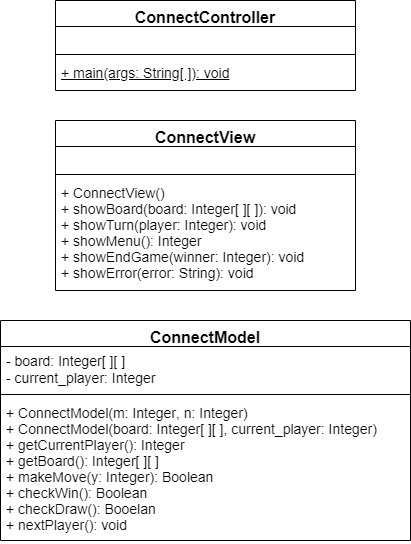

The diagram above was exported from draw.io. Its source (the exported page's mxGraphModel, read from the mxfile embedded in the PNG):
<mxGraphModel dx="1422" dy="1845" grid="1" gridSize="10" guides="1" tooltips="1" connect="1" arrows="1" fold="1" page="1" pageScale="1" pageWidth="850" pageHeight="1100" background="#ffffff" math="0" shadow="0">
  <root>
    <mxCell id="0" />
    <mxCell id="1" parent="0" />
    <mxCell id="-CyeAmX5b8xPktGVDIq7-1" value="ConnectModel" style="swimlane;fontStyle=1;align=center;verticalAlign=top;childLayout=stackLayout;horizontal=1;startSize=26;horizontalStack=0;resizeParent=1;resizeParentMax=0;resizeLast=0;collapsible=1;marginBottom=0;fontSize=16;" parent="1" vertex="1">
      <mxGeometry x="40" y="170" width="410" height="220" as="geometry">
        <mxRectangle x="50" y="270" width="60" height="26" as="alternateBounds" />
      </mxGeometry>
    </mxCell>
    <mxCell id="-CyeAmX5b8xPktGVDIq7-2" value="- board: Integer[ ][ ]&#10;- current_player: Integer" style="text;strokeColor=none;fillColor=none;align=left;verticalAlign=top;spacingLeft=4;spacingRight=4;overflow=hidden;rotatable=0;points=[[0,0.5],[1,0.5]];portConstraint=eastwest;fontSize=14;" parent="-CyeAmX5b8xPktGVDIq7-1" vertex="1">
      <mxGeometry y="26" width="410" height="44" as="geometry" />
    </mxCell>
    <mxCell id="-CyeAmX5b8xPktGVDIq7-3" value="" style="line;strokeWidth=1;fillColor=none;align=left;verticalAlign=middle;spacingTop=-1;spacingLeft=3;spacingRight=3;rotatable=0;labelPosition=right;points=[];portConstraint=eastwest;" parent="-CyeAmX5b8xPktGVDIq7-1" vertex="1">
      <mxGeometry y="70" width="410" height="8" as="geometry" />
    </mxCell>
    <mxCell id="-CyeAmX5b8xPktGVDIq7-4" value="+ ConnectModel(m:&amp;nbsp;&lt;span style=&quot;white-space: nowrap&quot;&gt;Integer&lt;/span&gt;, n:&amp;nbsp;&lt;span style=&quot;white-space: nowrap&quot;&gt;Integer&lt;/span&gt;)&lt;br&gt;+ ConnectModel(board: Integer[ ][ ], current_player: Integer)&lt;br&gt;+ getCurrentPlayer():&amp;nbsp;&lt;span style=&quot;white-space: nowrap&quot;&gt;Integer&lt;/span&gt;&lt;br&gt;+ getBoard():&amp;nbsp;&lt;span style=&quot;white-space: nowrap&quot;&gt;Integer&lt;/span&gt;[ ][ ]&lt;br&gt;+ makeMove(y&lt;span style=&quot;white-space: nowrap&quot;&gt;: Integer&lt;/span&gt;): Boolean&lt;br&gt;+ checkWin(): Boolean&lt;br&gt;+ checkDraw(): Booelan&lt;br&gt;+ nextPlayer(): void" style="text;strokeColor=none;fillColor=none;align=left;verticalAlign=top;spacingLeft=4;spacingRight=4;overflow=hidden;rotatable=0;points=[[0,0.5],[1,0.5]];portConstraint=eastwest;fontSize=14;whiteSpace=wrap;html=1;" parent="-CyeAmX5b8xPktGVDIq7-1" vertex="1">
      <mxGeometry y="78" width="410" height="142" as="geometry" />
    </mxCell>
    <mxCell id="FA18D_WRrXFap4X3CUD3-1" value="ConnectView" style="swimlane;fontStyle=1;align=center;verticalAlign=top;childLayout=stackLayout;horizontal=1;startSize=26;horizontalStack=0;resizeParent=1;resizeParentMax=0;resizeLast=0;collapsible=1;marginBottom=0;fontSize=16;" parent="1" vertex="1">
      <mxGeometry x="95" y="-30" width="300" height="170" as="geometry">
        <mxRectangle x="50" y="270" width="60" height="26" as="alternateBounds" />
      </mxGeometry>
    </mxCell>
    <mxCell id="FA18D_WRrXFap4X3CUD3-2" value=" " style="text;strokeColor=none;fillColor=none;align=left;verticalAlign=top;spacingLeft=4;spacingRight=4;overflow=hidden;rotatable=0;points=[[0,0.5],[1,0.5]];portConstraint=eastwest;fontSize=14;" parent="FA18D_WRrXFap4X3CUD3-1" vertex="1">
      <mxGeometry y="26" width="300" height="24" as="geometry" />
    </mxCell>
    <mxCell id="FA18D_WRrXFap4X3CUD3-3" value="" style="line;strokeWidth=1;fillColor=none;align=left;verticalAlign=middle;spacingTop=-1;spacingLeft=3;spacingRight=3;rotatable=0;labelPosition=right;points=[];portConstraint=eastwest;" parent="FA18D_WRrXFap4X3CUD3-1" vertex="1">
      <mxGeometry y="50" width="300" height="8" as="geometry" />
    </mxCell>
    <mxCell id="FA18D_WRrXFap4X3CUD3-4" value="+ ConnectView()&lt;br&gt;+ showBoard(board: Integer[ ][ ]): void&lt;br&gt;+ showTurn(player: Integer): void&lt;br&gt;+ showMenu(): Integer&lt;br&gt;+ showEndGame(winner: Integer): void&lt;br&gt;+ showError(error: String): void" style="text;strokeColor=none;fillColor=none;align=left;verticalAlign=top;spacingLeft=4;spacingRight=4;overflow=hidden;rotatable=0;points=[[0,0.5],[1,0.5]];portConstraint=eastwest;fontSize=14;whiteSpace=wrap;html=1;" parent="FA18D_WRrXFap4X3CUD3-1" vertex="1">
      <mxGeometry y="58" width="300" height="112" as="geometry" />
    </mxCell>
    <mxCell id="FA18D_WRrXFap4X3CUD3-5" value="ConnectController" style="swimlane;fontStyle=1;align=center;verticalAlign=top;childLayout=stackLayout;horizontal=1;startSize=26;horizontalStack=0;resizeParent=1;resizeParentMax=0;resizeLast=0;collapsible=1;marginBottom=0;fontSize=16;" parent="1" vertex="1">
      <mxGeometry x="95" y="-150" width="300" height="90" as="geometry">
        <mxRectangle x="50" y="270" width="60" height="26" as="alternateBounds" />
      </mxGeometry>
    </mxCell>
    <mxCell id="FA18D_WRrXFap4X3CUD3-6" value=" " style="text;strokeColor=none;fillColor=none;align=left;verticalAlign=top;spacingLeft=4;spacingRight=4;overflow=hidden;rotatable=0;points=[[0,0.5],[1,0.5]];portConstraint=eastwest;fontSize=14;" parent="FA18D_WRrXFap4X3CUD3-5" vertex="1">
      <mxGeometry y="26" width="300" height="24" as="geometry" />
    </mxCell>
    <mxCell id="FA18D_WRrXFap4X3CUD3-7" value="" style="line;strokeWidth=1;fillColor=none;align=left;verticalAlign=middle;spacingTop=-1;spacingLeft=3;spacingRight=3;rotatable=0;labelPosition=right;points=[];portConstraint=eastwest;" parent="FA18D_WRrXFap4X3CUD3-5" vertex="1">
      <mxGeometry y="50" width="300" height="8" as="geometry" />
    </mxCell>
    <mxCell id="FA18D_WRrXFap4X3CUD3-8" value="&lt;u&gt;+ main(args: String[ ]): void&lt;/u&gt;" style="text;strokeColor=none;fillColor=none;align=left;verticalAlign=top;spacingLeft=4;spacingRight=4;overflow=hidden;rotatable=0;points=[[0,0.5],[1,0.5]];portConstraint=eastwest;fontSize=14;whiteSpace=wrap;html=1;" parent="FA18D_WRrXFap4X3CUD3-5" vertex="1">
      <mxGeometry y="58" width="300" height="32" as="geometry" />
    </mxCell>
  </root>
</mxGraphModel>